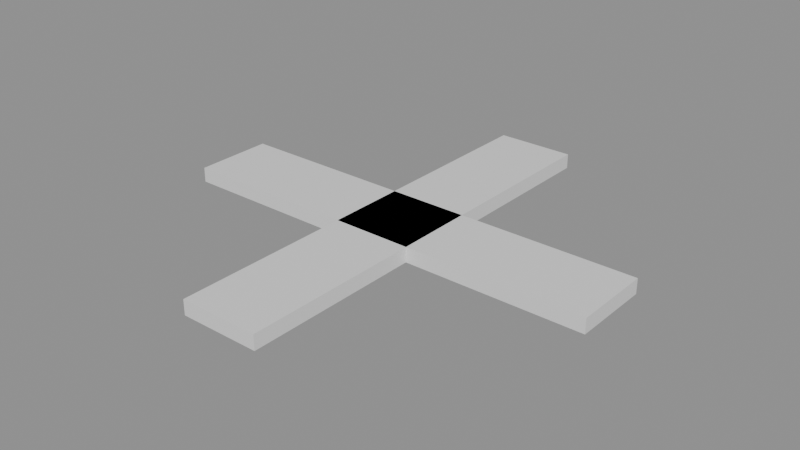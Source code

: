 # Source: rooftop_hvac_fan.blend  (saved by Blender 5.1.30; exported with 4.5.12 LTS)
import bpy
from mathutils import Matrix  # noqa: F401  (used for matrix-valued properties, if any)

bpy.ops.wm.read_factory_settings(use_empty=True)
scene = bpy.context.scene
scene.name = 'Scene'

# ---- materials (node trees are filled in below, after node groups)
mat_hvac_casing = bpy.data.materials.new('hvac_casing')

# ---- material node trees
mat_hvac_casing.use_nodes = True; mat_hvac_casing.node_tree.nodes.clear()
_N = mat_hvac_casing.node_tree.nodes; _L = mat_hvac_casing.node_tree.links
n0 = _N.new('ShaderNodeBsdfPrincipled'); n0.name = 'Principled BSDF'; n0.location = (-200, 100)
n1 = _N.new('ShaderNodeOutputMaterial'); n1.name = 'Material Output'; n1.location = (200, 100)
_L.new(n0.outputs[0], n1.inputs[0])
n1.is_active_output = True

# ---- meshes
me_blades = bpy.data.meshes.new('Blades')
me_blades.from_pydata([(-0.44, 0.08, -0.015), (-0.44, -0.08, -0.015), (-0.44, 0.08, 0.015), (-0.44, -0.08, 0.015), (0.44, 0.08, -0.015), (0.44, -0.08, -0.015), (0.44, 0.08, 0.015), (0.44, -0.08, 0.015), (0.08, 0.44, -0.015), (-0.08, 0.44, -0.015), (0.08, 0.44, 0.015), (-0.08, 0.44, 0.015), (0.08, -0.44, -0.015), (-0.08, -0.44, -0.015), (0.08, -0.44, 0.015), (-0.08, -0.44, 0.015)], [], [(0, 1, 3, 2), (4, 6, 7, 5), (0, 4, 5, 1), (2, 3, 7, 6), (0, 2, 6, 4), (1, 5, 7, 3), (8, 9, 11, 10), (12, 14, 15, 13), (8, 12, 13, 9), (10, 11, 15, 14), (8, 10, 14, 12), (9, 13, 15, 11)])
me_blades.materials.append(mat_hvac_casing)
me_blades.update()

# ---- objects
ob_blades = bpy.data.objects.new('Blades', me_blades)

# ---- transforms, parenting, visibility, modifiers, constraints
ob_blades.location = (0.0, 0.0, 0.0)

# ---- collection membership
scene.collection.objects.link(ob_blades)

# ---- scene / render settings (as saved in the file)
scene.frame_start = 1; scene.frame_end = 250; scene.frame_set(1)
scene.render.engine = 'BLENDER_EEVEE_NEXT'
scene.render.bake_bias = 0.0
scene.render.bake_samples = 0
scene.cycles.sampling_pattern = 'TABULATED_SOBOL'
scene.eevee.use_volume_custom_range = False
bpy.context.view_layer.update()

# ---- added for rendering (the .blend has no active camera and no usable light): camera, sun + grey world if the file has none
cam_auto = bpy.data.cameras.new('AutoCamera')
cam_auto.lens = 50.0
cam_auto.sensor_width = 36.0
cam_auto.clip_end = 1000.0
ob_auto_camera = bpy.data.objects.new('AutoCamera', cam_auto)
scene.collection.objects.link(ob_auto_camera)
ob_auto_camera.location = (1.15178, -1.38214, 0.921427)
ob_auto_camera.rotation_euler = (1.09748, -7.21219e-08, 0.694738)
scene.camera = ob_auto_camera
light_auto_sun = bpy.data.lights.new('AutoSun', 'SUN')
light_auto_sun.energy = 3.0
light_auto_sun.angle = 0.0523599
ob_auto_sun = bpy.data.objects.new('AutoSun', light_auto_sun)
scene.collection.objects.link(ob_auto_sun)
ob_auto_sun.rotation_euler = (0.872665, 0.174533, 0.523599)
if scene.world is None:
    world_auto = bpy.data.worlds.new('AutoWorld')
    world_auto.color = (0.3, 0.3, 0.3)
    scene.world = world_auto
bpy.context.view_layer.update()
